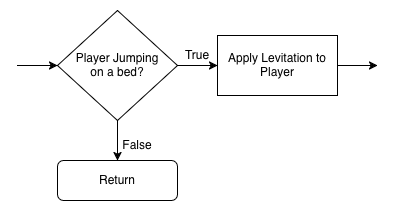

The diagram above was exported from draw.io. Its source (the exported page's mxGraphModel, read from the mxfile embedded in the PNG):
<mxGraphModel dx="1121" dy="810" grid="1" gridSize="10" guides="1" tooltips="1" connect="1" arrows="1" fold="1" page="1" pageScale="1" pageWidth="827" pageHeight="1169" math="0" shadow="0">
  <root>
    <mxCell id="0" />
    <mxCell id="1" parent="0" />
    <mxCell id="JRsfkBn_Fy-iroR-uLSR-1" value="" style="edgeStyle=orthogonalEdgeStyle;rounded=0;orthogonalLoop=1;jettySize=auto;html=1;" parent="1" target="G2SCJqA-cEVju4zj2A41-2" edge="1">
      <mxGeometry relative="1" as="geometry">
        <mxPoint x="279.9999999999998" y="300" as="sourcePoint" />
      </mxGeometry>
    </mxCell>
    <mxCell id="G2SCJqA-cEVju4zj2A41-11" style="edgeStyle=orthogonalEdgeStyle;rounded=0;orthogonalLoop=1;jettySize=auto;html=1;" parent="1" source="G2SCJqA-cEVju4zj2A41-2" target="G2SCJqA-cEVju4zj2A41-3" edge="1">
      <mxGeometry relative="1" as="geometry" />
    </mxCell>
    <mxCell id="JRsfkBn_Fy-iroR-uLSR-2" value="" style="edgeStyle=orthogonalEdgeStyle;rounded=0;orthogonalLoop=1;jettySize=auto;html=1;" parent="1" source="G2SCJqA-cEVju4zj2A41-2" target="G2SCJqA-cEVju4zj2A41-4" edge="1">
      <mxGeometry relative="1" as="geometry" />
    </mxCell>
    <mxCell id="G2SCJqA-cEVju4zj2A41-2" value="Player Jumping&lt;br&gt;on a bed?" style="rhombus;whiteSpace=wrap;html=1;" parent="1" vertex="1">
      <mxGeometry x="320" y="245" width="120" height="110" as="geometry" />
    </mxCell>
    <mxCell id="G2SCJqA-cEVju4zj2A41-3" value="Return" style="rounded=1;whiteSpace=wrap;html=1;" parent="1" vertex="1">
      <mxGeometry x="320" y="395" width="120" height="40" as="geometry" />
    </mxCell>
    <mxCell id="JRsfkBn_Fy-iroR-uLSR-3" value="" style="edgeStyle=orthogonalEdgeStyle;rounded=0;orthogonalLoop=1;jettySize=auto;html=1;" parent="1" source="G2SCJqA-cEVju4zj2A41-4" edge="1">
      <mxGeometry relative="1" as="geometry">
        <mxPoint x="640.0000000000002" y="300" as="targetPoint" />
      </mxGeometry>
    </mxCell>
    <mxCell id="G2SCJqA-cEVju4zj2A41-4" value="Apply Levitation to Player&lt;span style=&quot;color: rgba(0 , 0 , 0 , 0) ; font-family: monospace ; font-size: 0px&quot;&gt;%3CmxGraphModel%3E%3Croot%3E%3CmxCell%20id%3D%220%22%2F%3E%3CmxCell%20id%3D%221%22%20parent%3D%220%22%2F%3E%3CmxCell%20id%3D%222%22%20value%3D%22On%20Player%20Jump%22%20style%3D%22rounded%3D1%3BwhiteSpace%3Dwrap%3Bhtml%3D1%3B%22%20vertex%3D%221%22%20parent%3D%221%22%3E%3CmxGeometry%20x%3D%22540%22%20y%3D%22280%22%20width%3D%22120%22%20height%3D%2240%22%20as%3D%22geometry%22%2F%3E%3C%2FmxCell%3E%3C%2Froot%3E%3C%2FmxGraphModel%3E&lt;/span&gt;" style="rounded=0;whiteSpace=wrap;html=1;" parent="1" vertex="1">
      <mxGeometry x="480" y="270" width="120" height="60" as="geometry" />
    </mxCell>
    <mxCell id="G2SCJqA-cEVju4zj2A41-12" value="False" style="text;html=1;strokeColor=none;fillColor=none;align=center;verticalAlign=middle;whiteSpace=wrap;rounded=0;" parent="1" vertex="1">
      <mxGeometry x="380" y="370" width="40" height="20" as="geometry" />
    </mxCell>
    <mxCell id="G2SCJqA-cEVju4zj2A41-14" value="True" style="text;html=1;strokeColor=none;fillColor=none;align=center;verticalAlign=middle;whiteSpace=wrap;rounded=0;" parent="1" vertex="1">
      <mxGeometry x="440" y="280" width="40" height="20" as="geometry" />
    </mxCell>
  </root>
</mxGraphModel>